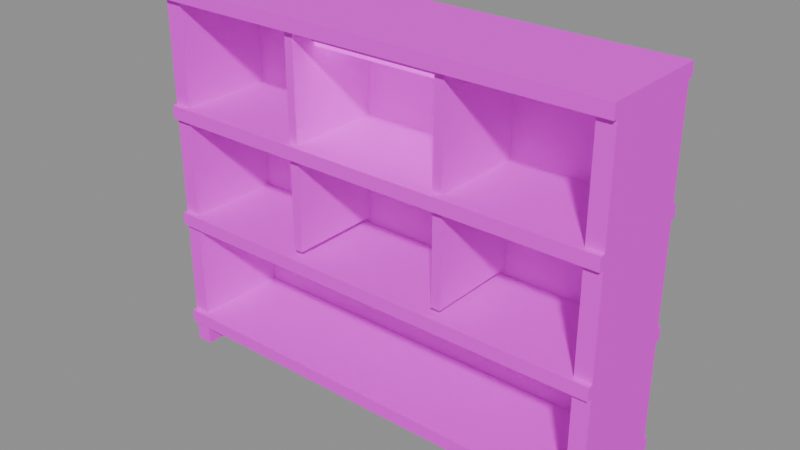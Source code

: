 # Source: CabinShelf.blend  (saved by Blender 5.2.45; exported with 4.5.12 LTS)
import bpy
from mathutils import Matrix  # noqa: F401  (used for matrix-valued properties, if any)

bpy.ops.wm.read_factory_settings(use_empty=True)
scene = bpy.context.scene
scene.name = 'CabinShelf'

# ---- images (referenced by path relative to the original .blend; pixels are not part of the script)
import os
ASSET_DIR = os.environ.get("B2B_ASSET_DIR", "")  # directory of the original .blend (textures are referenced by path, not embedded)
HERE = os.path.dirname(os.path.abspath(__file__))  # packed textures are extracted next to this script under _unpacked/

def load_image(name, relpath, width, height, colorspace="sRGB"):
    """Load a texture the original file referenced (path relative to the .blend, or extracted next to this script)."""
    p = next((c for c in (os.path.join(HERE, relpath), os.path.join(ASSET_DIR, relpath)) if relpath and os.path.exists(c)), "")
    if p:
        img = bpy.data.images.load(p, check_existing=True)
        img.name = name
    else:  # same state as the original file: an image datablock whose file is absent (Cycles renders it pink)
        img = bpy.data.images.new(name, width, height)
        img.source = "FILE"
        img.filepath = "//" + (relpath or name)
    img.colorspace_settings.name = colorspace
    return img
img_fuelstop04_atlas_png = load_image('FuelStop04_Atlas.png', 'FuelStop04_Atlas.png', 1024, 1024, 'sRGB')

# ---- materials (node trees are filled in below, after node groups)
mat_fuelstop04_atlas = bpy.data.materials.new('FuelStop04_Atlas')

# ---- material node trees
mat_fuelstop04_atlas.use_nodes = True; mat_fuelstop04_atlas.node_tree.nodes.clear()
_N = mat_fuelstop04_atlas.node_tree.nodes; _L = mat_fuelstop04_atlas.node_tree.links
n0 = _N.new('ShaderNodeOutputMaterial'); n0.name = 'Material Output'; n0.location = (0, 0)
n1 = _N.new('ShaderNodeBsdfPrincipled'); n1.name = 'Principled BSDF'; n1.location = (0, 0)
n1.inputs[2].default_value = 0.92
n1.inputs[10].default_value = 0.005
n2 = _N.new('ShaderNodeTexImage'); n2.name = 'Image Texture'; n2.location = (0, 0)
n2.image = img_fuelstop04_atlas_png
n2.interpolation = 'Closest'
n2.extension = 'EXTEND'
n3 = _N.new('ShaderNodeVertexColor'); n3.name = 'Color Attribute'; n3.location = (0, 0)
n3.layer_name = 'Color'
n4 = _N.new('ShaderNodeMath'); n4.name = 'Math'; n4.location = (0, 0)
n4.operation = 'MULTIPLY'
n4.inputs[1].default_value = 2.0
_L.new(n2.outputs[0], n1.inputs[0])
_L.new(n2.outputs[1], n1.inputs[4])
_L.new(n2.outputs[0], n1.inputs[27])
_L.new(n3.outputs[1], n4.inputs[0])
_L.new(n4.outputs[0], n1.inputs[28])
_L.new(n1.outputs[0], n0.inputs[0])
n0.is_active_output = True

# ---- meshes
me_cabinshelf = bpy.data.meshes.new('CabinShelf')
me_cabinshelf.from_pydata([(-1.4, -0.31, 0.0), (-1.4, 0.31, 0.0), (-1.3, 0.31, 0.0), (-1.3, -0.31, 0.0), (-1.4, -0.31, 2.24), (-1.3, -0.31, 2.24), (-1.3, 0.31, 2.24), (-1.4, 0.31, 2.24), (-1.4, -0.31, 0.0), (-1.3, -0.31, 0.0), (-1.3, -0.31, 2.24), (-1.4, -0.31, 2.24), (-1.3, -0.31, 0.0), (-1.3, 0.31, 0.0), (-1.3, 0.31, 2.24), (-1.3, -0.31, 2.24), (-1.3, 0.31, 0.0), (-1.4, 0.31, 0.0), (-1.4, 0.31, 2.24), (-1.3, 0.31, 2.24), (-1.4, 0.31, 0.0), (-1.4, -0.31, 0.0), (-1.4, -0.31, 0.14), (-1.4, 0.31, 0.14), (-1.4, -0.31, 0.22), (-1.4, -0.31, 0.82), (-1.4, 0.31, 0.82), (-1.4, 0.31, 0.22), (-1.4, -0.31, 0.9), (-1.4, -0.31, 1.5), (-1.4, 0.31, 1.5), (-1.4, 0.31, 0.9), (-1.4, -0.31, 1.58), (-1.4, -0.31, 2.2), (-1.4, 0.31, 2.2), (-1.4, 0.31, 1.58), (1.3, -0.31, 0.0), (1.3, 0.31, 0.0), (1.4, 0.31, 0.0), (1.4, -0.31, 0.0), (1.3, -0.31, 2.24), (1.4, -0.31, 2.24), (1.4, 0.31, 2.24), (1.3, 0.31, 2.24), (1.3, -0.31, 0.0), (1.4, -0.31, 0.0), (1.4, -0.31, 2.24), (1.3, -0.31, 2.24), (1.4, 0.31, 1.58), (1.4, 0.31, 2.2), (1.4, -0.31, 2.2), (1.4, -0.31, 1.58), (1.4, 0.31, 0.9), (1.4, 0.31, 1.5), (1.4, -0.31, 1.5), (1.4, -0.31, 0.9), (1.4, 0.31, 0.22), (1.4, 0.31, 0.82), (1.4, -0.31, 0.82), (1.4, -0.31, 0.22), (1.4, -0.31, 0.0), (1.4, 0.31, 0.0), (1.4, 0.31, 0.14), (1.4, -0.31, 0.14), (1.4, 0.31, 0.0), (1.3, 0.31, 0.0), (1.3, 0.31, 2.24), (1.4, 0.31, 2.24), (1.3, 0.31, 0.0), (1.3, -0.31, 0.0), (1.3, -0.31, 2.24), (1.3, 0.31, 2.24), (-1.4, -0.34, 0.14), (-1.4, 0.34, 0.14), (1.4, 0.34, 0.14), (1.4, -0.34, 0.14), (-1.4, -0.34, 0.22), (1.4, -0.34, 0.22), (1.4, 0.34, 0.22), (-1.4, 0.34, 0.22), (-1.4, -0.34, 0.14), (1.4, -0.34, 0.14), (1.4, -0.34, 0.22), (-1.4, -0.34, 0.22), (1.4, -0.34, 0.14), (1.4, 0.34, 0.14), (1.4, 0.34, 0.22), (1.4, -0.34, 0.22), (1.4, 0.34, 0.14), (-1.4, 0.34, 0.14), (-1.4, 0.34, 0.22), (1.4, 0.34, 0.22), (-1.4, 0.34, 0.14), (-1.4, -0.34, 0.14), (-1.4, -0.34, 0.22), (-1.4, 0.34, 0.22), (-1.4, -0.34, 0.82), (-1.4, 0.34, 0.82), (1.4, 0.34, 0.82), (1.4, -0.34, 0.82), (-1.4, -0.34, 0.9), (1.4, -0.34, 0.9), (1.4, 0.34, 0.9), (-1.4, 0.34, 0.9), (-1.4, -0.34, 0.82), (1.4, -0.34, 0.82), (1.4, -0.34, 0.9), (-1.4, -0.34, 0.9), (1.4, -0.34, 0.82), (1.4, 0.34, 0.82), (1.4, 0.34, 0.9), (1.4, -0.34, 0.9), (1.4, 0.34, 0.82), (-1.4, 0.34, 0.82), (-1.4, 0.34, 0.9), (1.4, 0.34, 0.9), (-1.4, 0.34, 0.82), (-1.4, -0.34, 0.82), (-1.4, -0.34, 0.9), (-1.4, 0.34, 0.9), (-1.4, -0.34, 1.5), (-1.4, 0.34, 1.5), (1.4, 0.34, 1.5), (1.4, -0.34, 1.5), (-1.4, -0.34, 1.58), (1.4, -0.34, 1.58), (1.4, 0.34, 1.58), (-1.4, 0.34, 1.58), (-1.4, -0.34, 1.5), (1.4, -0.34, 1.5), (1.4, -0.34, 1.58), (-1.4, -0.34, 1.58), (1.4, -0.34, 1.5), (1.4, 0.34, 1.5), (1.4, 0.34, 1.58), (1.4, -0.34, 1.58), (1.4, 0.34, 1.5), (-1.4, 0.34, 1.5), (-1.4, 0.34, 1.58), (1.4, 0.34, 1.58), (-1.4, 0.34, 1.5), (-1.4, -0.34, 1.5), (-1.4, -0.34, 1.58), (-1.4, 0.34, 1.58), (-1.4, -0.34, 2.2), (-1.4, 0.34, 2.2), (1.4, 0.34, 2.2), (1.4, -0.34, 2.2), (-1.4, -0.34, 2.28), (1.4, -0.34, 2.28), (1.4, 0.34, 2.28), (-1.4, 0.34, 2.28), (-1.4, -0.34, 2.2), (1.4, -0.34, 2.2), (1.4, -0.34, 2.28), (-1.4, -0.34, 2.28), (1.4, -0.34, 2.2), (1.4, 0.34, 2.2), (1.4, 0.34, 2.28), (1.4, -0.34, 2.28), (1.4, 0.34, 2.2), (-1.4, 0.34, 2.2), (-1.4, 0.34, 2.28), (1.4, 0.34, 2.28), (-1.4, 0.34, 2.2), (-1.4, -0.34, 2.2), (-1.4, -0.34, 2.28), (-1.4, 0.34, 2.28), (-1.35, 0.27, 0.1), (-1.35, 0.33, 0.1), (1.35, 0.33, 0.1), (1.35, 0.27, 0.1), (-1.35, 0.27, 2.2), (1.35, 0.27, 2.2), (1.35, 0.33, 2.2), (-1.35, 0.33, 2.2), (-1.35, 0.27, 0.1), (1.35, 0.27, 0.1), (1.35, 0.27, 2.2), (-1.35, 0.27, 2.2), (1.35, 0.27, 0.1), (1.35, 0.33, 0.1), (1.35, 0.33, 2.2), (1.35, 0.27, 2.2), (1.35, 0.33, 0.1), (-1.35, 0.33, 0.1), (-1.35, 0.33, 2.2), (1.35, 0.33, 2.2), (-1.35, 0.33, 0.1), (-1.35, 0.27, 0.1), (-1.35, 0.27, 2.2), (-1.35, 0.33, 2.2), (-0.5075, -0.3, 0.94), (-0.5075, 0.3, 0.94), (-0.4525, 0.3, 0.94), (-0.4525, -0.3, 0.94), (-0.5075, -0.3, 2.22), (-0.4525, -0.3, 2.22), (-0.4525, 0.3, 2.22), (-0.5075, 0.3, 2.22), (-0.5075, -0.3, 0.94), (-0.4525, -0.3, 0.94), (-0.4525, -0.3, 2.22), (-0.5075, -0.3, 2.22), (-0.4525, -0.3, 0.94), (-0.4525, 0.3, 0.94), (-0.4525, 0.3, 2.22), (-0.4525, -0.3, 2.22), (-0.4525, 0.3, 0.94), (-0.5075, 0.3, 0.94), (-0.5075, 0.3, 2.22), (-0.4525, 0.3, 2.22), (-0.5075, 0.3, 0.94), (-0.5075, -0.3, 0.94), (-0.5075, -0.3, 2.22), (-0.5075, 0.3, 2.22), (0.4525, -0.3, 0.94), (0.4525, 0.3, 0.94), (0.5075, 0.3, 0.94), (0.5075, -0.3, 0.94), (0.4525, -0.3, 2.22), (0.5075, -0.3, 2.22), (0.5075, 0.3, 2.22), (0.4525, 0.3, 2.22), (0.4525, -0.3, 0.94), (0.5075, -0.3, 0.94), (0.5075, -0.3, 2.22), (0.4525, -0.3, 2.22), (0.5075, -0.3, 0.94), (0.5075, 0.3, 0.94), (0.5075, 0.3, 2.22), (0.5075, -0.3, 2.22), (0.5075, 0.3, 0.94), (0.4525, 0.3, 0.94), (0.4525, 0.3, 2.22), (0.5075, 0.3, 2.22), (0.4525, 0.3, 0.94), (0.4525, -0.3, 0.94), (0.4525, -0.3, 2.22), (0.4525, 0.3, 2.22), (-0.56, -0.16, 2.11), (-0.56, 0.16, 2.11), (0.56, 0.16, 2.11), (0.56, -0.16, 2.11), (-0.56, -0.16, 2.21), (0.56, -0.16, 2.21), (0.56, 0.16, 2.21), (-0.56, 0.16, 2.21), (-0.56, -0.16, 2.11), (0.56, -0.16, 2.11), (0.56, -0.16, 2.21), (-0.56, -0.16, 2.21), (0.56, -0.16, 2.11), (0.56, 0.16, 2.11), (0.56, 0.16, 2.21), (0.56, -0.16, 2.21), (0.56, 0.16, 2.11), (-0.56, 0.16, 2.11), (-0.56, 0.16, 2.21), (0.56, 0.16, 2.21), (-0.56, 0.16, 2.11), (-0.56, -0.16, 2.11), (-0.56, -0.16, 2.21), (-0.56, 0.16, 2.21), (-0.49, -0.14, 2.08), (-0.49, 0.1, 2.08), (0.49, 0.1, 2.08), (0.49, -0.14, 2.08), (-0.49, -0.14, 2.12), (0.49, -0.14, 2.12), (0.49, 0.1, 2.12), (-0.49, 0.1, 2.12), (-0.49, -0.14, 2.08), (0.49, -0.14, 2.08), (0.49, -0.14, 2.12), (-0.49, -0.14, 2.12), (0.49, -0.14, 2.08), (0.49, 0.1, 2.08), (0.49, 0.1, 2.12), (0.49, -0.14, 2.12), (0.49, 0.1, 2.08), (-0.49, 0.1, 2.08), (-0.49, 0.1, 2.12), (0.49, 0.1, 2.12), (-0.49, 0.1, 2.08), (-0.49, -0.14, 2.08), (-0.49, -0.14, 2.12), (-0.49, 0.1, 2.12)], [], [(0, 1, 2, 3), (4, 5, 6, 7), (8, 9, 10, 11), (12, 13, 14, 15), (16, 17, 18, 19), (20, 21, 22, 23), (24, 25, 26, 27), (28, 29, 30, 31), (32, 33, 34, 35), (36, 37, 38, 39), (40, 41, 42, 43), (44, 45, 46, 47), (48, 49, 50, 51), (52, 53, 54, 55), (56, 57, 58, 59), (60, 61, 62, 63), (64, 65, 66, 67), (68, 69, 70, 71), (72, 73, 74, 75), (76, 77, 78, 79), (80, 81, 82, 83), (84, 85, 86, 87), (88, 89, 90, 91), (92, 93, 94, 95), (96, 97, 98, 99), (100, 101, 102, 103), (104, 105, 106, 107), (108, 109, 110, 111), (112, 113, 114, 115), (116, 117, 118, 119), (120, 121, 122, 123), (124, 125, 126, 127), (128, 129, 130, 131), (132, 133, 134, 135), (136, 137, 138, 139), (140, 141, 142, 143), (144, 145, 146, 147), (148, 149, 150, 151), (152, 153, 154, 155), (156, 157, 158, 159), (160, 161, 162, 163), (164, 165, 166, 167), (168, 169, 170, 171), (172, 173, 174, 175), (176, 177, 178, 179), (180, 181, 182, 183), (184, 185, 186, 187), (188, 189, 190, 191), (192, 193, 194, 195), (196, 197, 198, 199), (200, 201, 202, 203), (204, 205, 206, 207), (208, 209, 210, 211), (212, 213, 214, 215), (216, 217, 218, 219), (220, 221, 222, 223), (224, 225, 226, 227), (228, 229, 230, 231), (232, 233, 234, 235), (236, 237, 238, 239), (240, 241, 242, 243), (244, 245, 246, 247), (248, 249, 250, 251), (252, 253, 254, 255), (256, 257, 258, 259), (260, 261, 262, 263), (264, 265, 266, 267), (268, 269, 270, 271), (272, 273, 274, 275), (276, 277, 278, 279), (280, 281, 282, 283), (284, 285, 286, 287)])
_uv = me_cabinshelf.uv_layers.new(name='AtlasUV')
_uv.uv.foreach_set('vector', [0.2539, 0.7539, 0.2539, 0.9961, 0.4961, 0.9961, 0.4961, 0.7539, 0.2539, 0.7539, 0.4961, 0.7539, 0.4961, 0.9961, 0.2539, 0.9961, 0.2539, 0.7539, 0.4961, 0.7539, 0.4961, 0.9961, 0.2539, 0.9961, 0.2539, 0.7539, 0.4961, 0.7539, 0.4961, 0.9961, 0.2539, 0.9961, 0.4961, 0.7539, 0.2539, 0.7539, 0.2539, 0.9961, 0.4961, 0.9961, 0.4961, 0.7539, 0.2539, 0.7539, 0.2539, 0.769, 0.4961, 0.769, 0.2539, 0.7777, 0.2539, 0.8426, 0.4961, 0.8426, 0.4961, 0.7777, 0.2539, 0.8512, 0.2539, 0.9161, 0.4961, 0.9161, 0.4961, 0.8512, 0.2539, 0.9247, 0.2539, 0.9918, 0.4961, 0.9918, 0.4961, 0.9247, 0.2539, 0.7539, 0.2539, 0.9961, 0.4961, 0.9961, 0.4961, 0.7539, 0.2539, 0.7539, 0.4961, 0.7539, 0.4961, 0.9961, 0.2539, 0.9961, 0.2539, 0.7539, 0.4961, 0.7539, 0.4961, 0.9961, 0.2539, 0.9961, 0.4961, 0.9247, 0.4961, 0.9918, 0.2539, 0.9918, 0.2539, 0.9247, 0.4961, 0.8512, 0.4961, 0.9161, 0.2539, 0.9161, 0.2539, 0.8512, 0.4961, 0.7777, 0.4961, 0.8426, 0.2539, 0.8426, 0.2539, 0.7777, 0.2539, 0.7539, 0.4961, 0.7539, 0.4961, 0.769, 0.2539, 0.769, 0.4961, 0.7539, 0.2539, 0.7539, 0.2539, 0.9961, 0.4961, 0.9961, 0.4961, 0.7539, 0.2539, 0.7539, 0.2539, 0.9961, 0.4961, 0.9961, 0.5039, 0.5039, 0.5039, 0.7461, 0.7461, 0.7461, 0.7461, 0.5039, 0.5039, 0.5039, 0.7461, 0.5039, 0.7461, 0.7461, 0.5039, 0.7461, 0.5039, 0.5039, 0.7461, 0.5039, 0.7461, 0.7461, 0.5039, 0.7461, 0.5039, 0.5039, 0.7461, 0.5039, 0.7461, 0.7461, 0.5039, 0.7461, 0.7461, 0.5039, 0.5039, 0.5039, 0.5039, 0.7461, 0.7461, 0.7461, 0.7461, 0.5039, 0.5039, 0.5039, 0.5039, 0.7461, 0.7461, 0.7461, 0.5039, 0.5039, 0.5039, 0.7461, 0.7461, 0.7461, 0.7461, 0.5039, 0.5039, 0.5039, 0.7461, 0.5039, 0.7461, 0.7461, 0.5039, 0.7461, 0.5039, 0.5039, 0.7461, 0.5039, 0.7461, 0.7461, 0.5039, 0.7461, 0.5039, 0.5039, 0.7461, 0.5039, 0.7461, 0.7461, 0.5039, 0.7461, 0.7461, 0.5039, 0.5039, 0.5039, 0.5039, 0.7461, 0.7461, 0.7461, 0.7461, 0.5039, 0.5039, 0.5039, 0.5039, 0.7461, 0.7461, 0.7461, 0.5039, 0.5039, 0.5039, 0.7461, 0.7461, 0.7461, 0.7461, 0.5039, 0.5039, 0.5039, 0.7461, 0.5039, 0.7461, 0.7461, 0.5039, 0.7461, 0.5039, 0.5039, 0.7461, 0.5039, 0.7461, 0.7461, 0.5039, 0.7461, 0.5039, 0.5039, 0.7461, 0.5039, 0.7461, 0.7461, 0.5039, 0.7461, 0.7461, 0.5039, 0.5039, 0.5039, 0.5039, 0.7461, 0.7461, 0.7461, 0.7461, 0.5039, 0.5039, 0.5039, 0.5039, 0.7461, 0.7461, 0.7461, 0.5039, 0.5039, 0.5039, 0.7461, 0.7461, 0.7461, 0.7461, 0.5039, 0.5039, 0.5039, 0.7461, 0.5039, 0.7461, 0.7461, 0.5039, 0.7461, 0.5039, 0.5039, 0.7461, 0.5039, 0.7461, 0.7461, 0.5039, 0.7461, 0.5039, 0.5039, 0.7461, 0.5039, 0.7461, 0.7461, 0.5039, 0.7461, 0.7461, 0.5039, 0.5039, 0.5039, 0.5039, 0.7461, 0.7461, 0.7461, 0.7461, 0.5039, 0.5039, 0.5039, 0.5039, 0.7461, 0.7461, 0.7461, 0.2539, 0.7539, 0.2539, 0.9961, 0.4961, 0.9961, 0.4961, 0.7539, 0.2539, 0.7539, 0.4961, 0.7539, 0.4961, 0.9961, 0.2539, 0.9961, 0.2539, 0.7539, 0.4961, 0.7539, 0.4961, 0.9961, 0.2539, 0.9961, 0.2539, 0.7539, 0.4961, 0.7539, 0.4961, 0.9961, 0.2539, 0.9961, 0.4961, 0.7539, 0.2539, 0.7539, 0.2539, 0.9961, 0.4961, 0.9961, 0.4961, 0.7539, 0.2539, 0.7539, 0.2539, 0.9961, 0.4961, 0.9961, 0.7539, 0.003906, 0.7539, 0.2461, 0.9961, 0.2461, 0.9961, 0.003906, 0.7539, 0.003906, 0.9961, 0.003906, 0.9961, 0.2461, 0.7539, 0.2461, 0.7539, 0.003906, 0.9961, 0.003906, 0.9961, 0.2461, 0.7539, 0.2461, 0.7539, 0.003906, 0.9961, 0.003906, 0.9961, 0.2461, 0.7539, 0.2461, 0.9961, 0.003906, 0.7539, 0.003906, 0.7539, 0.2461, 0.9961, 0.2461, 0.9961, 0.003906, 0.7539, 0.003906, 0.7539, 0.2461, 0.9961, 0.2461, 0.7539, 0.003906, 0.7539, 0.2461, 0.9961, 0.2461, 0.9961, 0.003906, 0.7539, 0.003906, 0.9961, 0.003906, 0.9961, 0.2461, 0.7539, 0.2461, 0.7539, 0.003906, 0.9961, 0.003906, 0.9961, 0.2461, 0.7539, 0.2461, 0.7539, 0.003906, 0.9961, 0.003906, 0.9961, 0.2461, 0.7539, 0.2461, 0.9961, 0.003906, 0.7539, 0.003906, 0.7539, 0.2461, 0.9961, 0.2461, 0.9961, 0.003906, 0.7539, 0.003906, 0.7539, 0.2461, 0.9961, 0.2461, 0.2539, 0.7539, 0.2539, 0.9961, 0.4961, 0.9961, 0.4961, 0.7539, 0.2539, 0.7539, 0.4961, 0.7539, 0.4961, 0.9961, 0.2539, 0.9961, 0.2539, 0.7539, 0.4961, 0.7539, 0.4961, 0.9961, 0.2539, 0.9961, 0.2539, 0.7539, 0.4961, 0.7539, 0.4961, 0.9961, 0.2539, 0.9961, 0.4961, 0.7539, 0.2539, 0.7539, 0.2539, 0.9961, 0.4961, 0.9961, 0.4961, 0.7539, 0.2539, 0.7539, 0.2539, 0.9961, 0.4961, 0.9961, 0.5039, 0.2539, 0.5039, 0.3711, 0.6211, 0.3711, 0.6211, 0.2539, 0.5039, 0.2539, 0.6211, 0.2539, 0.6211, 0.3711, 0.5039, 0.3711, 0.5039, 0.2539, 0.6211, 0.2539, 0.6211, 0.3711, 0.5039, 0.3711, 0.5039, 0.2539, 0.6211, 0.2539, 0.6211, 0.3711, 0.5039, 0.3711, 0.6211, 0.2539, 0.5039, 0.2539, 0.5039, 0.3711, 0.6211, 0.3711, 0.6211, 0.2539, 0.5039, 0.2539, 0.5039, 0.3711, 0.6211, 0.3711])
_ca = me_cabinshelf.color_attributes.new('Color', 'FLOAT_COLOR', 'CORNER')
_ca.data.foreach_set('color', [1.0, 1.0, 1.0, 0.0, 1.0, 1.0, 1.0, 0.0, 1.0, 1.0, 1.0, 0.0, 1.0, 1.0, 1.0, 0.0, 1.0, 1.0, 1.0, 0.0, 1.0, 1.0, 1.0, 0.0, 1.0, 1.0, 1.0, 0.0, 1.0, 1.0, 1.0, 0.0, 1.0, 1.0, 1.0, 0.0, 1.0, 1.0, 1.0, 0.0, 1.0, 1.0, 1.0, 0.0, 1.0, 1.0, 1.0, 0.0, 1.0, 1.0, 1.0, 0.0, 1.0, 1.0, 1.0, 0.0, 1.0, 1.0, 1.0, 0.0, 1.0, 1.0, 1.0, 0.0, 1.0, 1.0, 1.0, 0.0, 1.0, 1.0, 1.0, 0.0, 1.0, 1.0, 1.0, 0.0, 1.0, 1.0, 1.0, 0.0, 1.0, 1.0, 1.0, 0.0, 1.0, 1.0, 1.0, 0.0, 1.0, 1.0, 1.0, 0.0, 1.0, 1.0, 1.0, 0.0, 1.0, 1.0, 1.0, 0.0, 1.0, 1.0, 1.0, 0.0, 1.0, 1.0, 1.0, 0.0, 1.0, 1.0, 1.0, 0.0, 1.0, 1.0, 1.0, 0.0, 1.0, 1.0, 1.0, 0.0, 1.0, 1.0, 1.0, 0.0, 1.0, 1.0, 1.0, 0.0, 1.0, 1.0, 1.0, 0.0, 1.0, 1.0, 1.0, 0.0, 1.0, 1.0, 1.0, 0.0, 1.0, 1.0, 1.0, 0.0, 1.0, 1.0, 1.0, 0.0, 1.0, 1.0, 1.0, 0.0, 1.0, 1.0, 1.0, 0.0, 1.0, 1.0, 1.0, 0.0, 1.0, 1.0, 1.0, 0.0, 1.0, 1.0, 1.0, 0.0, 1.0, 1.0, 1.0, 0.0, 1.0, 1.0, 1.0, 0.0, 1.0, 1.0, 1.0, 0.0, 1.0, 1.0, 1.0, 0.0, 1.0, 1.0, 1.0, 0.0, 1.0, 1.0, 1.0, 0.0, 1.0, 1.0, 1.0, 0.0, 1.0, 1.0, 1.0, 0.0, 1.0, 1.0, 1.0, 0.0, 1.0, 1.0, 1.0, 0.0, 1.0, 1.0, 1.0, 0.0, 1.0, 1.0, 1.0, 0.0, 1.0, 1.0, 1.0, 0.0, 1.0, 1.0, 1.0, 0.0, 1.0, 1.0, 1.0, 0.0, 1.0, 1.0, 1.0, 0.0, 1.0, 1.0, 1.0, 0.0, 1.0, 1.0, 1.0, 0.0, 1.0, 1.0, 1.0, 0.0, 1.0, 1.0, 1.0, 0.0, 1.0, 1.0, 1.0, 0.0, 1.0, 1.0, 1.0, 0.0, 1.0, 1.0, 1.0, 0.0, 1.0, 1.0, 1.0, 0.0, 1.0, 1.0, 1.0, 0.0, 1.0, 1.0, 1.0, 0.0, 1.0, 1.0, 1.0, 0.0, 1.0, 1.0, 1.0, 0.0, 1.0, 1.0, 1.0, 0.0, 1.0, 1.0, 1.0, 0.0, 1.0, 1.0, 1.0, 0.0, 1.0, 1.0, 1.0, 0.0, 1.0, 1.0, 1.0, 0.0, 1.0, 1.0, 1.0, 0.0, 1.0, 1.0, 1.0, 0.0, 1.0, 1.0, 1.0, 0.0, 1.0, 1.0, 1.0, 0.0, 1.0, 1.0, 1.0, 0.0, 1.0, 1.0, 1.0, 0.0, 1.0, 1.0, 1.0, 0.0, 1.0, 1.0, 1.0, 0.0, 1.0, 1.0, 1.0, 0.0, 1.0, 1.0, 1.0, 0.0, 1.0, 1.0, 1.0, 0.0, 1.0, 1.0, 1.0, 0.0, 1.0, 1.0, 1.0, 0.0, 1.0, 1.0, 1.0, 0.0, 1.0, 1.0, 1.0, 0.0, 1.0, 1.0, 1.0, 0.0, 1.0, 1.0, 1.0, 0.0, 1.0, 1.0, 1.0, 0.0, 1.0, 1.0, 1.0, 0.0, 1.0, 1.0, 1.0, 0.0, 1.0, 1.0, 1.0, 0.0, 1.0, 1.0, 1.0, 0.0, 1.0, 1.0, 1.0, 0.0, 1.0, 1.0, 1.0, 0.0, 1.0, 1.0, 1.0, 0.0, 1.0, 1.0, 1.0, 0.0, 1.0, 1.0, 1.0, 0.0, 1.0, 1.0, 1.0, 0.0, 1.0, 1.0, 1.0, 0.0, 1.0, 1.0, 1.0, 0.0, 1.0, 1.0, 1.0, 0.0, 1.0, 1.0, 1.0, 0.0, 1.0, 1.0, 1.0, 0.0, 1.0, 1.0, 1.0, 0.0, 1.0, 1.0, 1.0, 0.0, 1.0, 1.0, 1.0, 0.0, 1.0, 1.0, 1.0, 0.0, 1.0, 1.0, 1.0, 0.0, 1.0, 1.0, 1.0, 0.0, 1.0, 1.0, 1.0, 0.0, 1.0, 1.0, 1.0, 0.0, 1.0, 1.0, 1.0, 0.0, 1.0, 1.0, 1.0, 0.0, 1.0, 1.0, 1.0, 0.0, 1.0, 1.0, 1.0, 0.0, 1.0, 1.0, 1.0, 0.0, 1.0, 1.0, 1.0, 0.0, 1.0, 1.0, 1.0, 0.0, 1.0, 1.0, 1.0, 0.0, 1.0, 1.0, 1.0, 0.0, 1.0, 1.0, 1.0, 0.0, 1.0, 1.0, 1.0, 0.0, 1.0, 1.0, 1.0, 0.0, 1.0, 1.0, 1.0, 0.0, 1.0, 1.0, 1.0, 0.0, 1.0, 1.0, 1.0, 0.0, 1.0, 1.0, 1.0, 0.0, 1.0, 1.0, 1.0, 0.0, 1.0, 1.0, 1.0, 0.0, 1.0, 1.0, 1.0, 0.0, 1.0, 1.0, 1.0, 0.0, 1.0, 1.0, 1.0, 0.0, 1.0, 1.0, 1.0, 0.0, 1.0, 1.0, 1.0, 0.0, 1.0, 1.0, 1.0, 0.0, 1.0, 1.0, 1.0, 0.0, 1.0, 1.0, 1.0, 0.0, 1.0, 1.0, 1.0, 0.0, 1.0, 1.0, 1.0, 0.0, 1.0, 1.0, 1.0, 0.0, 1.0, 1.0, 1.0, 0.0, 1.0, 1.0, 1.0, 0.0, 1.0, 1.0, 1.0, 0.0, 1.0, 1.0, 1.0, 0.0, 1.0, 1.0, 1.0, 0.0, 1.0, 1.0, 1.0, 0.0, 1.0, 1.0, 1.0, 0.0, 1.0, 1.0, 1.0, 0.0, 1.0, 1.0, 1.0, 0.0, 1.0, 1.0, 1.0, 0.0, 1.0, 1.0, 1.0, 0.0, 1.0, 1.0, 1.0, 0.0, 1.0, 1.0, 1.0, 0.0, 1.0, 1.0, 1.0, 0.0, 1.0, 1.0, 1.0, 0.0, 1.0, 1.0, 1.0, 0.0, 1.0, 1.0, 1.0, 0.0, 1.0, 1.0, 1.0, 0.0, 1.0, 1.0, 1.0, 0.0, 1.0, 1.0, 1.0, 0.0, 1.0, 1.0, 1.0, 0.0, 1.0, 1.0, 1.0, 0.0, 1.0, 1.0, 1.0, 0.0, 1.0, 1.0, 1.0, 0.0, 1.0, 1.0, 1.0, 0.0, 1.0, 1.0, 1.0, 0.0, 1.0, 1.0, 1.0, 0.0, 1.0, 1.0, 1.0, 0.0, 1.0, 1.0, 1.0, 0.0, 1.0, 1.0, 1.0, 0.0, 1.0, 1.0, 1.0, 0.0, 1.0, 1.0, 1.0, 0.0, 1.0, 1.0, 1.0, 0.0, 1.0, 1.0, 1.0, 0.0, 1.0, 1.0, 1.0, 0.0, 1.0, 1.0, 1.0, 0.0, 1.0, 1.0, 1.0, 0.0, 1.0, 1.0, 1.0, 0.0, 1.0, 1.0, 1.0, 0.0, 1.0, 1.0, 1.0, 0.0, 1.0, 1.0, 1.0, 0.0, 1.0, 1.0, 1.0, 0.0, 1.0, 1.0, 1.0, 0.0, 1.0, 1.0, 1.0, 0.0, 1.0, 1.0, 1.0, 0.0, 1.0, 1.0, 1.0, 0.0, 1.0, 1.0, 1.0, 0.0, 1.0, 1.0, 1.0, 0.0, 1.0, 1.0, 1.0, 0.0, 1.0, 1.0, 1.0, 0.0, 1.0, 1.0, 1.0, 0.0, 1.0, 1.0, 1.0, 0.0, 1.0, 1.0, 1.0, 0.0, 1.0, 1.0, 1.0, 0.0, 1.0, 1.0, 1.0, 0.0, 1.0, 1.0, 1.0, 0.0, 1.0, 1.0, 1.0, 0.0, 1.0, 1.0, 1.0, 0.0, 1.0, 1.0, 1.0, 0.0, 1.0, 1.0, 1.0, 0.0, 1.0, 1.0, 1.0, 0.0, 1.0, 1.0, 1.0, 0.0, 1.0, 1.0, 1.0, 0.0, 1.0, 1.0, 1.0, 0.0, 1.0, 1.0, 1.0, 0.0, 1.0, 1.0, 1.0, 0.0, 1.0, 1.0, 1.0, 0.0, 1.0, 1.0, 1.0, 0.0, 1.0, 1.0, 1.0, 0.0, 1.0, 1.0, 1.0, 0.0, 1.0, 1.0, 1.0, 0.0, 1.0, 1.0, 1.0, 0.0, 1.0, 1.0, 1.0, 0.0, 1.0, 1.0, 1.0, 0.0, 1.0, 1.0, 1.0, 0.0, 1.0, 1.0, 1.0, 0.0, 1.0, 1.0, 1.0, 0.0, 1.0, 1.0, 1.0, 0.0, 1.0, 1.0, 1.0, 0.0, 1.0, 1.0, 1.0, 0.0, 1.0, 1.0, 1.0, 0.0, 1.0, 1.0, 1.0, 0.0, 1.0, 1.0, 1.0, 0.0, 1.0, 1.0, 1.0, 0.0, 1.0, 1.0, 1.0, 0.0, 1.0, 1.0, 1.0, 0.0, 1.0, 1.0, 1.0, 0.0, 1.0, 1.0, 1.0, 0.0, 1.0, 1.0, 1.0, 0.0, 1.0, 1.0, 1.0, 0.0, 1.0, 1.0, 1.0, 0.0, 1.0, 1.0, 1.0, 0.0, 1.0, 1.0, 1.0, 0.0, 1.0, 1.0, 1.0, 0.0, 1.0, 1.0, 1.0, 0.0, 1.0, 1.0, 1.0, 0.0, 1.0, 1.0, 1.0, 0.0, 1.0, 1.0, 1.0, 0.0, 1.0, 1.0, 1.0, 0.0, 1.0, 1.0, 1.0, 0.0, 1.0, 1.0, 1.0, 0.0, 1.0, 1.0, 1.0, 0.0, 1.0, 1.0, 1.0, 0.0, 1.0, 1.0, 1.0, 0.0, 1.0, 1.0, 1.0, 0.0, 1.0, 1.0, 1.0, 0.0, 1.0, 1.0, 1.0, 0.0, 1.0, 1.0, 1.0, 0.0, 1.0, 1.0, 1.0, 0.0, 1.0, 1.0, 1.0, 0.0, 1.0, 1.0, 1.0, 0.0, 1.0, 1.0, 1.0, 0.0, 1.0, 1.0, 1.0, 0.0, 1.0, 1.0, 1.0, 0.0, 1.0, 1.0, 1.0, 0.0, 1.0, 1.0, 1.0, 0.0, 1.0, 1.0, 1.0, 0.0, 1.0, 1.0, 1.0, 0.0, 1.0, 1.0, 1.0, 0.0, 1.0, 1.0, 1.0, 0.65, 1.0, 1.0, 1.0, 0.65, 1.0, 1.0, 1.0, 0.65, 1.0, 1.0, 1.0, 0.65, 1.0, 1.0, 1.0, 0.65, 1.0, 1.0, 1.0, 0.65, 1.0, 1.0, 1.0, 0.65, 1.0, 1.0, 1.0, 0.65, 1.0, 1.0, 1.0, 0.65, 1.0, 1.0, 1.0, 0.65, 1.0, 1.0, 1.0, 0.65, 1.0, 1.0, 1.0, 0.65, 1.0, 1.0, 1.0, 0.65, 1.0, 1.0, 1.0, 0.65, 1.0, 1.0, 1.0, 0.65, 1.0, 1.0, 1.0, 0.65, 1.0, 1.0, 1.0, 0.65, 1.0, 1.0, 1.0, 0.65, 1.0, 1.0, 1.0, 0.65, 1.0, 1.0, 1.0, 0.65, 1.0, 1.0, 1.0, 0.65, 1.0, 1.0, 1.0, 0.65, 1.0, 1.0, 1.0, 0.65, 1.0, 1.0, 1.0, 0.65])
me_cabinshelf.materials.append(mat_fuelstop04_atlas)
me_cabinshelf.update()

# ---- objects
ob_cabinshelf = bpy.data.objects.new('CabinShelf', me_cabinshelf)

# ---- transforms, parenting, visibility, modifiers, constraints
ob_cabinshelf.location = (0.0, 0.0, 0.0)

# ---- collection membership
scene.collection.objects.link(ob_cabinshelf)

# ---- scene / render settings (as saved in the file)
scene.frame_start = 1; scene.frame_end = 250; scene.frame_set(1)
scene.render.engine = 'BLENDER_EEVEE_NEXT'
scene.render.image_settings.exr_codec = 'NONE'
scene.render.use_bake_clear = False
scene.render.bake_margin = 0
scene.render.bake_bias = 0.0
scene.render.bake_samples = 0
scene.render.simplify_subdivision_render = 0
scene.render.simplify_child_particles_render = 0.0
scene.render.compositor_device = 'GPU'
scene.eevee.use_volume_custom_range = False
scene.eevee.gtao_distance = 0.0
scene.eevee.use_fast_gi = False
scene.eevee.fast_gi_thickness_near = 0.1
scene.eevee.fast_gi_thickness_far = 0.0
scene.eevee.ray_tracing_options.screen_trace_thickness = 0.1
bpy.context.view_layer.update()

# ---- added for rendering (the .blend has no active camera and no usable light): camera, sun + grey world if the file has none
cam_auto = bpy.data.cameras.new('AutoCamera')
cam_auto.lens = 50.0
cam_auto.sensor_width = 36.0
cam_auto.clip_end = 1000.0
ob_auto_camera = bpy.data.objects.new('AutoCamera', cam_auto)
scene.collection.objects.link(ob_auto_camera)
ob_auto_camera.location = (3.39959, -4.07951, 3.85967)
ob_auto_camera.rotation_euler = (1.09748, -7.21219e-08, 0.694738)
scene.camera = ob_auto_camera
light_auto_sun = bpy.data.lights.new('AutoSun', 'SUN')
light_auto_sun.energy = 3.0
light_auto_sun.angle = 0.0523599
ob_auto_sun = bpy.data.objects.new('AutoSun', light_auto_sun)
scene.collection.objects.link(ob_auto_sun)
ob_auto_sun.rotation_euler = (0.872665, 0.174533, 0.523599)
if scene.world is None:
    world_auto = bpy.data.worlds.new('AutoWorld')
    world_auto.color = (0.3, 0.3, 0.3)
    scene.world = world_auto
bpy.context.view_layer.update()
